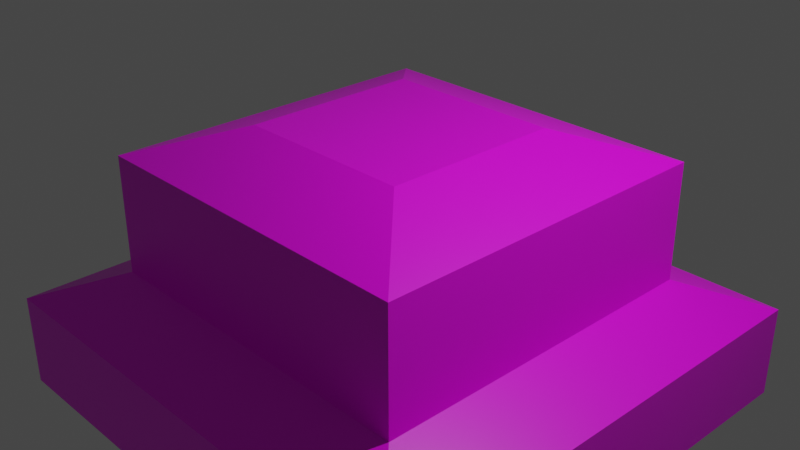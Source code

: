 # Source: testPiece.blend  (saved by Blender 3.0.42; exported with 4.5.12 LTS)
import bpy
from mathutils import Matrix  # noqa: F401  (used for matrix-valued properties, if any)

bpy.ops.wm.read_factory_settings(use_empty=True)
scene = bpy.context.scene
scene.name = 'Scene'

# ---- collections
col_collection = bpy.data.collections.new('Collection'); scene.collection.children.link(col_collection)

# ---- images (referenced by path relative to the original .blend; pixels are not part of the script)
import os
ASSET_DIR = os.environ.get("B2B_ASSET_DIR", "")  # directory of the original .blend (textures are referenced by path, not embedded)
HERE = os.path.dirname(os.path.abspath(__file__))  # packed textures are extracted next to this script under _unpacked/

def load_image(name, relpath, width, height, colorspace="sRGB"):
    """Load a texture the original file referenced (path relative to the .blend, or extracted next to this script)."""
    p = next((c for c in (os.path.join(HERE, relpath), os.path.join(ASSET_DIR, relpath)) if relpath and os.path.exists(c)), "")
    if p:
        img = bpy.data.images.load(p, check_existing=True)
        img.name = name
    else:  # same state as the original file: an image datablock whose file is absent (Cycles renders it pink)
        img = bpy.data.images.new(name, width, height)
        img.source = "FILE"
        img.filepath = "//" + (relpath or name)
    img.colorspace_settings.name = colorspace
    return img
img_redwood_tree_bark_pxr128_tif = load_image('Redwood_tree_bark_pxr128.tif', 'Redwood_tree_bark_pxr128.tif', 1024, 1024, 'sRGB')

# ---- materials (node trees are filled in below, after node groups)
mat_wood = bpy.data.materials.new('wood')
mat_wood.alpha_threshold = 0.0
mat_wood.use_transparent_shadow = False
mat_wood.line_color = (0.0, 0.0, 0.0, 1.0)

# ---- material node trees
mat_wood.use_nodes = True; mat_wood.node_tree.nodes.clear()
_N = mat_wood.node_tree.nodes; _L = mat_wood.node_tree.links
n0 = _N.new('ShaderNodeOutputMaterial'); n0.name = 'Material Output'; n0.location = (300, 300)
n1 = _N.new('ShaderNodeBsdfPrincipled'); n1.name = 'Principled BSDF'; n1.location = (10, 300)
n1.distribution = 'GGX'
n1.subsurface_method = 'RANDOM_WALK_SKIN'
n1.inputs[2].default_value = 0.4
n1.inputs[3].default_value = 1.45
n1.inputs[27].default_value = (0.0, 0.0, 0.0, 1.0)
n1.inputs[28].default_value = 1.0
n2 = _N.new('ShaderNodeTexImage'); n2.name = 'Image Texture'; n2.location = (-280, 280)
n2.image = img_redwood_tree_bark_pxr128_tif
n2.projection = 'BOX'
n3 = _N.new('ShaderNodeTexCoord'); n3.name = 'Texture Coordinate'; n3.location = (-470, 300)
_L.new(n1.outputs[0], n0.inputs[0])
_L.new(n2.outputs[0], n1.inputs[0])
_L.new(n3.outputs[0], n2.inputs[0])
n0.is_active_output = True

# ---- world
world_world = bpy.data.worlds.new('World'); scene.world = world_world
world_world.use_nodes = True; world_world.node_tree.nodes.clear()
_N = world_world.node_tree.nodes; _L = world_world.node_tree.links
n0 = _N.new('ShaderNodeOutputWorld'); n0.name = 'World Output'; n0.location = (300, 300)
n1 = _N.new('ShaderNodeBackground'); n1.name = 'Background'; n1.location = (10, 300)
n1.inputs[0].default_value = (0.05088, 0.05088, 0.05088, 1.0)
_L.new(n1.outputs[0], n0.inputs[0])
n0.is_active_output = True
world_world.color = (0.05088, 0.05088, 0.05088)
world_world.use_sun_shadow = False
world_world.sun_shadow_jitter_overblur = 0.0

# ---- cameras
cam_camera = bpy.data.cameras.new('Camera')
cam_camera.clip_end = 100.0
cam_camera.ortho_scale = 7.314

# ---- lights
light_light = bpy.data.lights.new('Light', 'POINT')
light_light.transmission_factor = 0.0
light_light.energy = 1000.0
light_light.shadow_soft_size = 0.1
light_light.shadow_maximum_resolution = 0.006
light_light.use_absolute_resolution = True

# ---- meshes
me_cube = bpy.data.meshes.new('Cube')
me_cube.from_pydata([(1.0, 1.0, 1.0), (2.801, 2.801, -1.0), (1.0, -1.0, 1.0), (2.801, -2.801, -1.0), (-1.0, 1.0, 1.0), (-2.801, 2.801, -1.0), (-1.0, -1.0, 1.0), (-2.801, -2.801, -1.0), (1.976, 1.976, 0.6587), (1.976, 1.976, -0.6587), (-1.976, -1.976, -0.6587), (-1.976, -1.976, 0.6587), (1.976, -1.976, 0.6587), (1.976, -1.976, -0.6587), (-1.976, 1.976, 0.6587), (-1.976, 1.976, -0.6587), (-2.801, 2.801, -2.041), (-2.801, -2.801, -2.041), (2.801, 2.801, -2.041), (2.801, -2.801, -2.041)], [], [(0, 4, 6, 2), (12, 2, 6, 11), (11, 6, 4, 14), (7, 5, 16, 17), (8, 0, 2, 12), (14, 4, 0, 8), (5, 15, 9, 1), (15, 14, 8, 9), (1, 9, 13, 3), (9, 8, 12, 13), (7, 10, 15, 5), (10, 11, 14, 15), (3, 13, 10, 7), (13, 12, 11, 10), (16, 18, 19, 17), (1, 3, 19, 18), (5, 1, 18, 16), (3, 7, 17, 19)])
_uv = me_cube.uv_layers.new(name='UVMap')
_uv.uv.foreach_set('vector', [0.625, 0.5, 0.875, 0.5, 0.875, 0.75, 0.625, 0.75, 0.5417, 0.75, 0.625, 0.75, 0.625, 1.0, 0.5417, 1.0, 0.5417, 0.0, 0.625, 0.0, 0.625, 0.25, 0.5417, 0.25, 0.375, 0.0, 0.375, 0.25, 0.375, 0.25, 0.375, 0.0, 0.5417, 0.5, 0.625, 0.5, 0.625, 0.75, 0.5417, 0.75, 0.5417, 0.25, 0.625, 0.25, 0.625, 0.5, 0.5417, 0.5, 0.375, 0.25, 0.4583, 0.25, 0.4583, 0.5, 0.375, 0.5, 0.4583, 0.25, 0.5417, 0.25, 0.5417, 0.5, 0.4583, 0.5, 0.375, 0.5, 0.4583, 0.5, 0.4583, 0.75, 0.375, 0.75, 0.4583, 0.5, 0.5417, 0.5, 0.5417, 0.75, 0.4583, 0.75, 0.375, 0.0, 0.4583, 0.0, 0.4583, 0.25, 0.375, 0.25, 0.4583, 0.0, 0.5417, 0.0, 0.5417, 0.25, 0.4583, 0.25, 0.375, 0.75, 0.4583, 0.75, 0.4583, 1.0, 0.375, 1.0, 0.4583, 0.75, 0.5417, 0.75, 0.5417, 1.0, 0.4583, 1.0, 0.125, 0.5, 0.375, 0.5, 0.375, 0.75, 0.125, 0.75, 0.375, 0.5, 0.375, 0.75, 0.375, 0.75, 0.375, 0.5, 0.375, 0.25, 0.375, 0.5, 0.375, 0.5, 0.375, 0.25, 0.375, 0.75, 0.375, 1.0, 0.375, 1.0, 0.375, 0.75])
me_cube.materials.append(mat_wood)
me_cube.use_remesh_preserve_volume = False
me_cube.use_remesh_preserve_attributes = False
me_cube.use_mirror_vertex_groups = False
me_cube.update()

# ---- objects
ob_cube = bpy.data.objects.new('Cube', me_cube)
ob_light = bpy.data.objects.new('Light', light_light)
ob_camera = bpy.data.objects.new('Camera', cam_camera)

# ---- transforms, parenting, visibility, modifiers, constraints
ob_cube.location = (0.0, 0.0, 0.0)
ob_cube.lock_rotations_4d = False
ob_cube.empty_display_type = 'ARROWS'
ob_cube.lineart.crease_threshold = 0.0
ob_light.location = (4.076, 1.005, 5.904)
ob_light.rotation_euler = (0.6503, 0.05522, 1.866)
ob_light.lock_rotations_4d = False
ob_light.empty_display_type = 'ARROWS'
ob_light.color = (0.0, 0.0, 0.0, 0.0)
ob_light.lineart.crease_threshold = 0.0
ob_camera.location = (7.359, -6.926, 4.958)
ob_camera.rotation_euler = (1.109, 0.0, 0.8149)
ob_camera.lock_rotations_4d = False
ob_camera.empty_display_type = 'ARROWS'
ob_camera.color = (0.0, 0.0, 0.0, 0.0)
ob_camera.display_type = 'WIRE'
ob_camera.lineart.crease_threshold = 0.0

# ---- collection membership
col_collection.objects.link(ob_cube)
col_collection.objects.link(ob_light)
col_collection.objects.link(ob_camera)

# ---- scene / render settings (as saved in the file)
scene.camera = ob_camera
scene.frame_start = 1; scene.frame_end = 250; scene.frame_set(1)
scene.render.engine = 'BLENDER_EEVEE_NEXT'
scene.cycles.sampling_pattern = 'TABULATED_SOBOL'
scene.cycles.use_light_tree = False
scene.view_settings.view_transform = 'Filmic'
bpy.context.view_layer.update()
